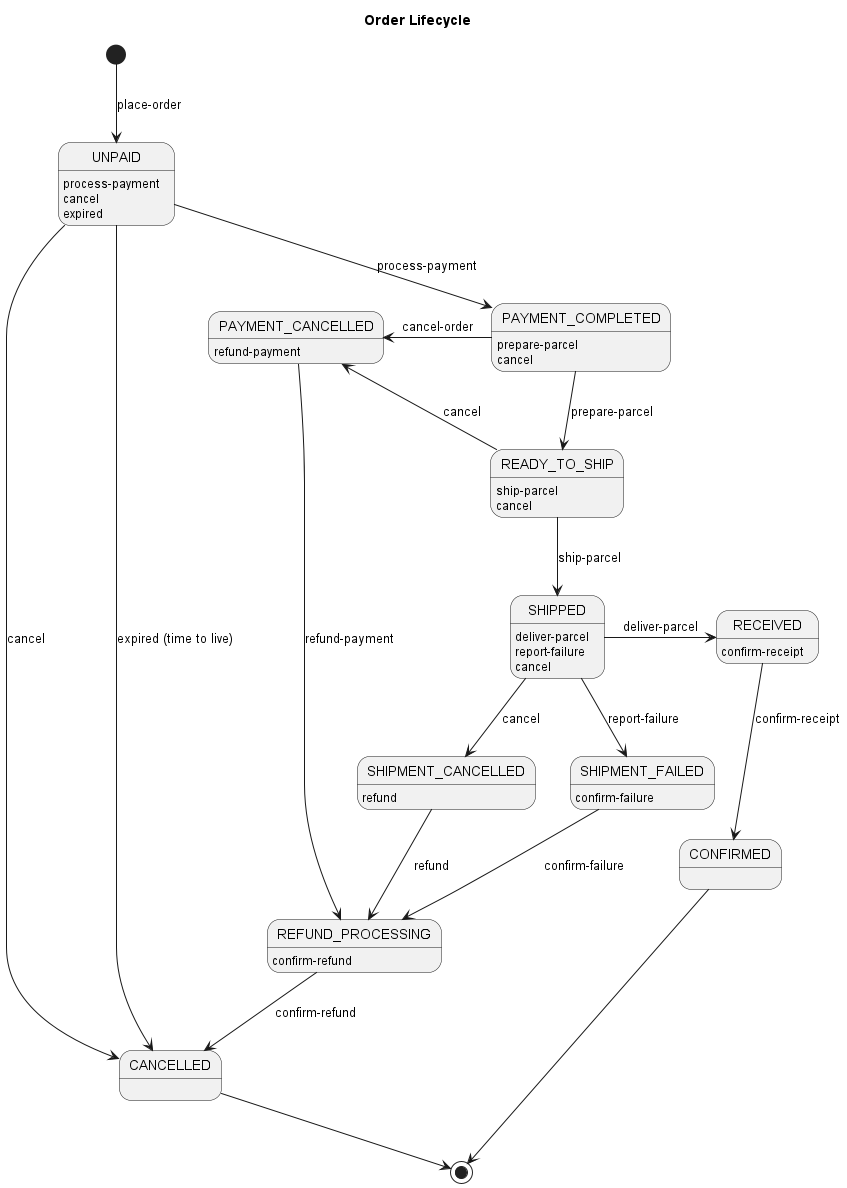

The diagram above was rendered by PlantUML. Its source (embedded in the PNG):
@startuml Order Lifecycle
title Order Lifecycle
[*] --> UNPAID : place-order
UNPAID --> PAYMENT_COMPLETED: process-payment
UNPAID -right-> CANCELLED: cancel
UNPAID -right-> CANCELLED: expired (time to live)
PAYMENT_COMPLETED --> READY_TO_SHIP: prepare-parcel
PAYMENT_COMPLETED -left-> PAYMENT_CANCELLED: cancel-order
PAYMENT_CANCELLED --> REFUND_PROCESSING: refund-payment
REFUND_PROCESSING --> CANCELLED: confirm-refund

READY_TO_SHIP --> SHIPPED: ship-parcel
READY_TO_SHIP --> PAYMENT_CANCELLED: cancel
SHIPPED --> SHIPMENT_CANCELLED: cancel
SHIPPED --> SHIPMENT_FAILED: report-failure
SHIPMENT_FAILED --> REFUND_PROCESSING: confirm-failure
SHIPMENT_CANCELLED --> REFUND_PROCESSING: refund
SHIPPED -right-> RECEIVED: deliver-parcel
RECEIVED -down-> CONFIRMED: confirm-receipt
CONFIRMED --> [*]
CANCELLED --> [*]

UNPAID: process-payment
UNPAID: cancel
UNPAID: expired
PAYMENT_COMPLETED: prepare-parcel
PAYMENT_COMPLETED: cancel
PAYMENT_CANCELLED: refund-payment
REFUND_PROCESSING: confirm-refund
READY_TO_SHIP: ship-parcel
READY_TO_SHIP: cancel
SHIPPED: deliver-parcel
SHIPPED: report-failure
SHIPPED: cancel
SHIPMENT_FAILED: confirm-failure
SHIPMENT_CANCELLED: refund
RECEIVED: confirm-receipt

@enduml